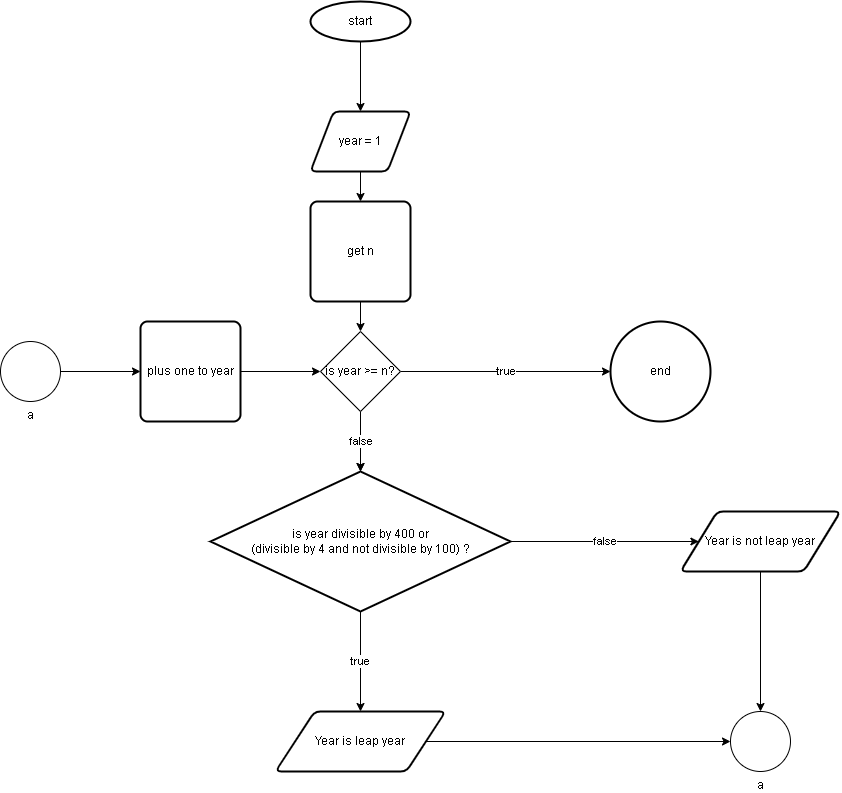

The diagram above was exported from draw.io. Its source (the exported page's mxGraphModel, read from the mxfile embedded in the PNG):
<mxGraphModel dx="2291" dy="1860" grid="1" gridSize="10" guides="1" tooltips="1" connect="1" arrows="1" fold="1" page="1" pageScale="1" pageWidth="827" pageHeight="1169" math="0" shadow="0">
  <root>
    <mxCell id="WIyWlLk6GJQsqaUBKTNV-0" />
    <mxCell id="WIyWlLk6GJQsqaUBKTNV-1" parent="WIyWlLk6GJQsqaUBKTNV-0" />
    <mxCell id="JatAY_w6876kRJ4T2mJe-3" style="edgeStyle=orthogonalEdgeStyle;rounded=0;orthogonalLoop=1;jettySize=auto;html=1;entryX=0.5;entryY=0;entryDx=0;entryDy=0;" parent="WIyWlLk6GJQsqaUBKTNV-1" source="JatAY_w6876kRJ4T2mJe-0" target="JatAY_w6876kRJ4T2mJe-2" edge="1">
      <mxGeometry relative="1" as="geometry" />
    </mxCell>
    <mxCell id="JatAY_w6876kRJ4T2mJe-0" value="start" style="strokeWidth=2;html=1;shape=mxgraph.flowchart.start_1;whiteSpace=wrap;" parent="WIyWlLk6GJQsqaUBKTNV-1" vertex="1">
      <mxGeometry x="170" y="-30" width="100" height="40" as="geometry" />
    </mxCell>
    <mxCell id="0zz5ZX_jniJRXjE78EYB-18" style="edgeStyle=orthogonalEdgeStyle;rounded=0;orthogonalLoop=1;jettySize=auto;html=1;entryX=0.5;entryY=0;entryDx=0;entryDy=0;" edge="1" parent="WIyWlLk6GJQsqaUBKTNV-1" source="JatAY_w6876kRJ4T2mJe-2" target="0zz5ZX_jniJRXjE78EYB-3">
      <mxGeometry relative="1" as="geometry" />
    </mxCell>
    <mxCell id="JatAY_w6876kRJ4T2mJe-2" value="year = 1" style="shape=parallelogram;html=1;strokeWidth=2;perimeter=parallelogramPerimeter;whiteSpace=wrap;rounded=1;arcSize=12;size=0.23;" parent="WIyWlLk6GJQsqaUBKTNV-1" vertex="1">
      <mxGeometry x="170" y="80" width="100" height="60" as="geometry" />
    </mxCell>
    <mxCell id="JatAY_w6876kRJ4T2mJe-9" value="true" style="edgeStyle=orthogonalEdgeStyle;rounded=0;orthogonalLoop=1;jettySize=auto;html=1;entryX=0.5;entryY=0;entryDx=0;entryDy=0;" parent="WIyWlLk6GJQsqaUBKTNV-1" source="JatAY_w6876kRJ4T2mJe-4" target="JatAY_w6876kRJ4T2mJe-8" edge="1">
      <mxGeometry relative="1" as="geometry" />
    </mxCell>
    <mxCell id="JatAY_w6876kRJ4T2mJe-10" value="false" style="edgeStyle=orthogonalEdgeStyle;rounded=0;orthogonalLoop=1;jettySize=auto;html=1;" parent="WIyWlLk6GJQsqaUBKTNV-1" source="JatAY_w6876kRJ4T2mJe-4" target="JatAY_w6876kRJ4T2mJe-11" edge="1">
      <mxGeometry relative="1" as="geometry">
        <mxPoint x="540" y="490" as="targetPoint" />
      </mxGeometry>
    </mxCell>
    <mxCell id="JatAY_w6876kRJ4T2mJe-4" value="is year divisible by 400 or &lt;br&gt;(divisible by 4 and not divisible by 100) ?" style="strokeWidth=2;html=1;shape=mxgraph.flowchart.decision;whiteSpace=wrap;" parent="WIyWlLk6GJQsqaUBKTNV-1" vertex="1">
      <mxGeometry x="70" y="440" width="300" height="140" as="geometry" />
    </mxCell>
    <mxCell id="0zz5ZX_jniJRXjE78EYB-11" style="edgeStyle=orthogonalEdgeStyle;rounded=0;orthogonalLoop=1;jettySize=auto;html=1;entryX=0;entryY=0.5;entryDx=0;entryDy=0;entryPerimeter=0;" edge="1" parent="WIyWlLk6GJQsqaUBKTNV-1" source="JatAY_w6876kRJ4T2mJe-8" target="0zz5ZX_jniJRXjE78EYB-10">
      <mxGeometry relative="1" as="geometry" />
    </mxCell>
    <mxCell id="JatAY_w6876kRJ4T2mJe-8" value="Year is leap year" style="shape=parallelogram;html=1;strokeWidth=2;perimeter=parallelogramPerimeter;whiteSpace=wrap;rounded=1;arcSize=12;size=0.23;" parent="WIyWlLk6GJQsqaUBKTNV-1" vertex="1">
      <mxGeometry x="135" y="680" width="170" height="60" as="geometry" />
    </mxCell>
    <mxCell id="0zz5ZX_jniJRXjE78EYB-12" style="edgeStyle=orthogonalEdgeStyle;rounded=0;orthogonalLoop=1;jettySize=auto;html=1;" edge="1" parent="WIyWlLk6GJQsqaUBKTNV-1" source="JatAY_w6876kRJ4T2mJe-11" target="0zz5ZX_jniJRXjE78EYB-10">
      <mxGeometry relative="1" as="geometry" />
    </mxCell>
    <mxCell id="JatAY_w6876kRJ4T2mJe-11" value="Year is not leap year" style="shape=parallelogram;html=1;strokeWidth=2;perimeter=parallelogramPerimeter;whiteSpace=wrap;rounded=1;arcSize=12;size=0.23;" parent="WIyWlLk6GJQsqaUBKTNV-1" vertex="1">
      <mxGeometry x="540" y="480" width="160" height="60" as="geometry" />
    </mxCell>
    <mxCell id="0zz5ZX_jniJRXjE78EYB-5" style="edgeStyle=orthogonalEdgeStyle;rounded=0;orthogonalLoop=1;jettySize=auto;html=1;exitX=0.5;exitY=1;exitDx=0;exitDy=0;" edge="1" parent="WIyWlLk6GJQsqaUBKTNV-1" source="0zz5ZX_jniJRXjE78EYB-2" target="JatAY_w6876kRJ4T2mJe-4">
      <mxGeometry relative="1" as="geometry" />
    </mxCell>
    <mxCell id="0zz5ZX_jniJRXjE78EYB-6" value="false" style="edgeStyle=orthogonalEdgeStyle;rounded=0;orthogonalLoop=1;jettySize=auto;html=1;" edge="1" parent="WIyWlLk6GJQsqaUBKTNV-1" source="0zz5ZX_jniJRXjE78EYB-2" target="JatAY_w6876kRJ4T2mJe-4">
      <mxGeometry relative="1" as="geometry" />
    </mxCell>
    <mxCell id="0zz5ZX_jniJRXjE78EYB-16" value="true" style="edgeStyle=orthogonalEdgeStyle;rounded=0;orthogonalLoop=1;jettySize=auto;html=1;" edge="1" parent="WIyWlLk6GJQsqaUBKTNV-1" source="0zz5ZX_jniJRXjE78EYB-2" target="0zz5ZX_jniJRXjE78EYB-17">
      <mxGeometry relative="1" as="geometry">
        <mxPoint x="460" y="340" as="targetPoint" />
      </mxGeometry>
    </mxCell>
    <mxCell id="0zz5ZX_jniJRXjE78EYB-2" value="is year &amp;gt;= n?" style="rhombus;whiteSpace=wrap;html=1;" vertex="1" parent="WIyWlLk6GJQsqaUBKTNV-1">
      <mxGeometry x="180" y="300" width="80" height="80" as="geometry" />
    </mxCell>
    <mxCell id="0zz5ZX_jniJRXjE78EYB-4" style="edgeStyle=orthogonalEdgeStyle;rounded=0;orthogonalLoop=1;jettySize=auto;html=1;exitX=0.5;exitY=1;exitDx=0;exitDy=0;entryX=0.5;entryY=0;entryDx=0;entryDy=0;" edge="1" parent="WIyWlLk6GJQsqaUBKTNV-1" source="0zz5ZX_jniJRXjE78EYB-3" target="0zz5ZX_jniJRXjE78EYB-2">
      <mxGeometry relative="1" as="geometry" />
    </mxCell>
    <mxCell id="0zz5ZX_jniJRXjE78EYB-3" value="get n" style="rounded=1;whiteSpace=wrap;html=1;absoluteArcSize=1;arcSize=14;strokeWidth=2;" vertex="1" parent="WIyWlLk6GJQsqaUBKTNV-1">
      <mxGeometry x="170" y="170" width="100" height="100" as="geometry" />
    </mxCell>
    <mxCell id="0zz5ZX_jniJRXjE78EYB-14" style="edgeStyle=orthogonalEdgeStyle;rounded=0;orthogonalLoop=1;jettySize=auto;html=1;" edge="1" parent="WIyWlLk6GJQsqaUBKTNV-1" source="0zz5ZX_jniJRXjE78EYB-9" target="0zz5ZX_jniJRXjE78EYB-13">
      <mxGeometry relative="1" as="geometry" />
    </mxCell>
    <mxCell id="0zz5ZX_jniJRXjE78EYB-9" value="a" style="verticalLabelPosition=bottom;verticalAlign=top;html=1;shape=mxgraph.flowchart.on-page_reference;" vertex="1" parent="WIyWlLk6GJQsqaUBKTNV-1">
      <mxGeometry x="-140" y="310" width="60" height="60" as="geometry" />
    </mxCell>
    <mxCell id="0zz5ZX_jniJRXjE78EYB-10" value="a" style="verticalLabelPosition=bottom;verticalAlign=top;html=1;shape=mxgraph.flowchart.on-page_reference;" vertex="1" parent="WIyWlLk6GJQsqaUBKTNV-1">
      <mxGeometry x="590" y="680" width="60" height="60" as="geometry" />
    </mxCell>
    <mxCell id="0zz5ZX_jniJRXjE78EYB-15" style="edgeStyle=orthogonalEdgeStyle;rounded=0;orthogonalLoop=1;jettySize=auto;html=1;entryX=0;entryY=0.5;entryDx=0;entryDy=0;" edge="1" parent="WIyWlLk6GJQsqaUBKTNV-1" source="0zz5ZX_jniJRXjE78EYB-13" target="0zz5ZX_jniJRXjE78EYB-2">
      <mxGeometry relative="1" as="geometry" />
    </mxCell>
    <mxCell id="0zz5ZX_jniJRXjE78EYB-13" value="plus one to year" style="rounded=1;whiteSpace=wrap;html=1;absoluteArcSize=1;arcSize=14;strokeWidth=2;" vertex="1" parent="WIyWlLk6GJQsqaUBKTNV-1">
      <mxGeometry y="290" width="100" height="100" as="geometry" />
    </mxCell>
    <mxCell id="0zz5ZX_jniJRXjE78EYB-17" value="end" style="strokeWidth=2;html=1;shape=mxgraph.flowchart.start_2;whiteSpace=wrap;" vertex="1" parent="WIyWlLk6GJQsqaUBKTNV-1">
      <mxGeometry x="470" y="290" width="100" height="100" as="geometry" />
    </mxCell>
  </root>
</mxGraphModel>